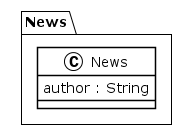

The diagram above was rendered by PlantUML. Its source (embedded in the PNG):
@startuml
!theme plain
package News {
class News {
	 author : String
}
}
@enduml